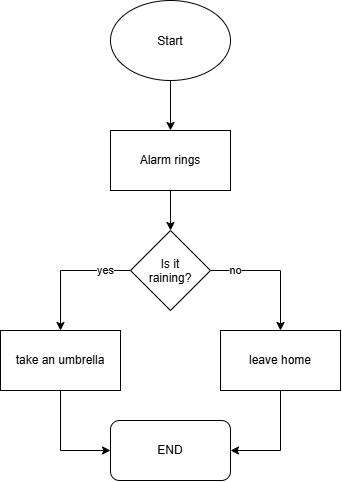

The diagram above was exported from draw.io. Its source (the exported page's mxGraphModel, read from the mxfile embedded in the PNG):
<mxGraphModel dx="1030" dy="658" grid="1" gridSize="10" guides="1" tooltips="1" connect="1" arrows="1" fold="1" page="1" pageScale="1" pageWidth="827" pageHeight="1169" math="0" shadow="0">
  <root>
    <mxCell id="0" />
    <mxCell id="1" parent="0" />
    <mxCell id="BAQE938iDgGxdAKlUZcg-2" edge="1" parent="1" source="BAQE938iDgGxdAKlUZcg-1" style="edgeStyle=orthogonalEdgeStyle;rounded=0;orthogonalLoop=1;jettySize=auto;html=1;defaultLabelBackgroundColor=gap;">
      <mxGeometry relative="1" as="geometry">
        <mxPoint x="390" y="200" as="targetPoint" />
      </mxGeometry>
    </mxCell>
    <mxCell id="BAQE938iDgGxdAKlUZcg-1" parent="1" style="ellipse;whiteSpace=wrap;html=1;shapeInside=1;" value="Start" vertex="1">
      <mxGeometry height="80" width="120" x="330" y="70" as="geometry" />
    </mxCell>
    <mxCell id="BAQE938iDgGxdAKlUZcg-6" edge="1" parent="1" source="BAQE938iDgGxdAKlUZcg-3" style="edgeStyle=orthogonalEdgeStyle;rounded=0;orthogonalLoop=1;jettySize=auto;html=1;defaultLabelBackgroundColor=gap;">
      <mxGeometry relative="1" as="geometry">
        <mxPoint x="390" y="300" as="targetPoint" />
      </mxGeometry>
    </mxCell>
    <mxCell id="BAQE938iDgGxdAKlUZcg-3" parent="1" style="rounded=0;whiteSpace=wrap;html=1;" value="Alarm rings" vertex="1">
      <mxGeometry height="60" width="120" x="330" y="200" as="geometry" />
    </mxCell>
    <mxCell id="BAQE938iDgGxdAKlUZcg-9" edge="1" parent="1" source="BAQE938iDgGxdAKlUZcg-7" style="edgeStyle=orthogonalEdgeStyle;rounded=0;orthogonalLoop=1;jettySize=auto;html=1;exitX=1;exitY=0.5;exitDx=0;exitDy=0;defaultLabelBackgroundColor=gap;" value="no">
      <mxGeometry relative="1" x="-0.6154" as="geometry">
        <mxPoint x="500" y="400" as="targetPoint" />
      </mxGeometry>
    </mxCell>
    <mxCell id="BAQE938iDgGxdAKlUZcg-10" edge="1" parent="1" source="BAQE938iDgGxdAKlUZcg-7" style="edgeStyle=orthogonalEdgeStyle;rounded=0;orthogonalLoop=1;jettySize=auto;html=1;defaultLabelBackgroundColor=gap;" value="yes">
      <mxGeometry relative="1" x="-0.6154" as="geometry">
        <mxPoint x="280" y="400" as="targetPoint" />
      </mxGeometry>
    </mxCell>
    <mxCell id="BAQE938iDgGxdAKlUZcg-7" parent="1" style="rhombus;whiteSpace=wrap;html=1;shapeInside=1;" value="Is it raining?" vertex="1">
      <mxGeometry height="80" width="80" x="350" y="300" as="geometry" />
    </mxCell>
    <mxCell id="BAQE938iDgGxdAKlUZcg-14" edge="1" parent="1" source="BAQE938iDgGxdAKlUZcg-11" style="edgeStyle=orthogonalEdgeStyle;rounded=0;orthogonalLoop=1;jettySize=auto;html=1;entryX=0;entryY=0.5;entryDx=0;entryDy=0;defaultLabelBackgroundColor=gap;" target="BAQE938iDgGxdAKlUZcg-13">
      <mxGeometry relative="1" as="geometry" />
    </mxCell>
    <mxCell id="BAQE938iDgGxdAKlUZcg-11" parent="1" style="rounded=0;whiteSpace=wrap;html=1;" value="take an umbrella" vertex="1">
      <mxGeometry height="60" width="120" x="220" y="400" as="geometry" />
    </mxCell>
    <mxCell id="BAQE938iDgGxdAKlUZcg-15" edge="1" parent="1" source="BAQE938iDgGxdAKlUZcg-12" style="edgeStyle=orthogonalEdgeStyle;rounded=0;orthogonalLoop=1;jettySize=auto;html=1;exitX=0.5;exitY=1;exitDx=0;exitDy=0;entryX=1;entryY=0.5;entryDx=0;entryDy=0;defaultLabelBackgroundColor=gap;" target="BAQE938iDgGxdAKlUZcg-13">
      <mxGeometry relative="1" as="geometry" />
    </mxCell>
    <mxCell id="BAQE938iDgGxdAKlUZcg-12" parent="1" style="rounded=0;whiteSpace=wrap;html=1;" value="leave home" vertex="1">
      <mxGeometry height="60" width="120" x="440" y="400" as="geometry" />
    </mxCell>
    <mxCell id="BAQE938iDgGxdAKlUZcg-13" parent="1" style="rounded=1;whiteSpace=wrap;html=1;roundedPerimeter=1;" value="END" vertex="1">
      <mxGeometry height="60" width="120" x="330" y="490" as="geometry" />
    </mxCell>
  </root>
</mxGraphModel>